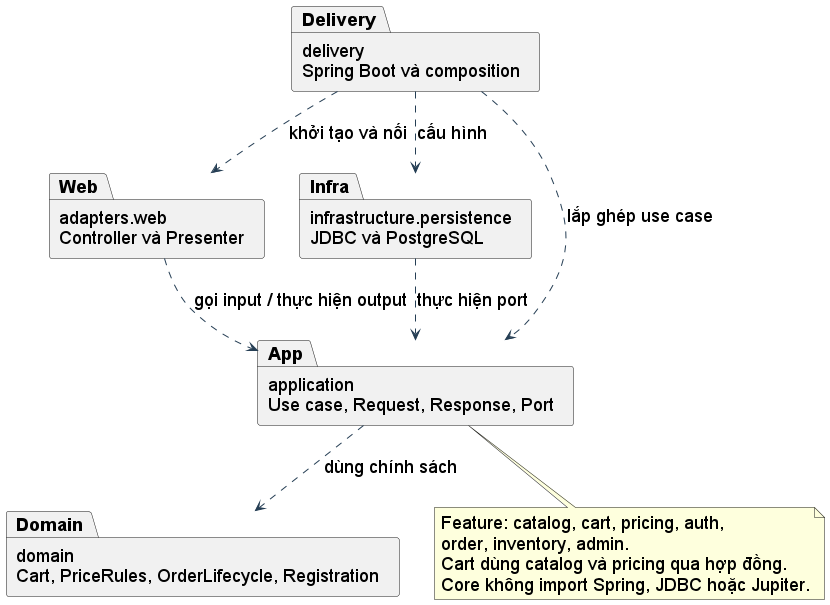

The diagram above was rendered by PlantUML. Its source (embedded in the PNG):
@startuml
skinparam defaultFontName Arial
skinparam defaultFontSize 18
skinparam backgroundColor white
skinparam shadowing false
skinparam classAttributeIconSize 0
skinparam ArrowColor #253E54
skinparam classBackgroundColor #F0F5FA
skinparam classBorderColor #253E54
skinparam activityBackgroundColor #F0F5FA
skinparam activityBorderColor #253E54
skinparam sequenceMessageAlign center
skinparam maxMessageSize 240
hide empty members
top to bottom direction
package "delivery\nSpring Boot và composition" as Delivery
package "adapters.web\nController và Presenter" as Web
package "infrastructure.persistence\nJDBC và PostgreSQL" as Infra
package "application\nUse case, Request, Response, Port" as App
package "domain\nCart, PriceRules, OrderLifecycle, Registration" as Domain
Delivery ..> Web : khởi tạo và nối
Delivery ..> Infra : cấu hình
Delivery ..> App : lắp ghép use case
Web ..> App : gọi input / thực hiện output
Infra ..> App : thực hiện port
App ..> Domain : dùng chính sách
note bottom of App
Feature: catalog, cart, pricing, auth,
order, inventory, admin.
Cart dùng catalog và pricing qua hợp đồng.
Core không import Spring, JDBC hoặc Jupiter.
end note
@enduml